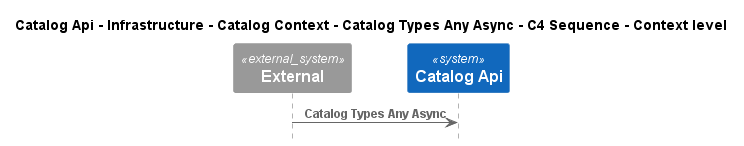

The diagram above was rendered by PlantUML. Its source (embedded in the PNG):
@startuml
!pragma layout smetana
!include ..\..\..\..\..\..\..\..\.c4s\C4_Sequence.puml

title Catalog Api - Infrastructure - Catalog Context - Catalog Types Any Async - C4 Sequence - Context level

System_Ext(C4InterFlow.SoftwareSystems.ExternalSystem, "External", "")
System(dotnet.eShop.Architecture.SoftwareSystems.CatalogApi, "Catalog Api", "")

Rel(C4InterFlow.SoftwareSystems.ExternalSystem, dotnet.eShop.Architecture.SoftwareSystems.CatalogApi, "Catalog Types Any Async")


@enduml